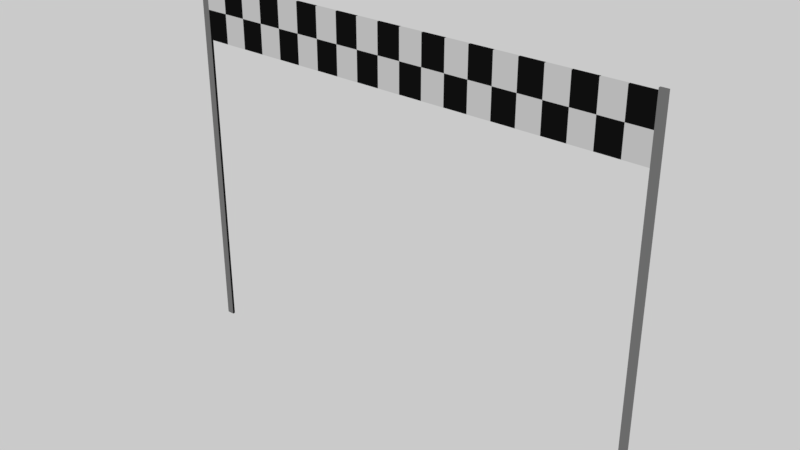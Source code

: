 # Source: finishline.blend  (saved by Blender 2.79.0; exported with 4.5.12 LTS)
import bpy
from mathutils import Matrix  # noqa: F401  (used for matrix-valued properties, if any)

bpy.ops.wm.read_factory_settings(use_empty=True)
scene = bpy.context.scene
scene.name = 'Scene'

# ---- collections
col_collection_1 = bpy.data.collections.new('Collection 1'); scene.collection.children.link(col_collection_1)

# ---- materials (node trees are filled in below, after node groups)
mat_white = bpy.data.materials.new('White')
mat_white.alpha_threshold = 0.0
mat_white.diffuse_color = (0.7991, 0.7991, 0.7991, 1.0)
mat_white.roughness = 0.5
mat_black = bpy.data.materials.new('Black')
mat_black.alpha_threshold = 0.0
mat_black.diffuse_color = (0.008023, 0.008023, 0.008023, 1.0)
mat_black.roughness = 0.5
mat_pole = bpy.data.materials.new('Pole')
mat_pole.alpha_threshold = 0.0
mat_pole.diffuse_color = (0.2462, 0.2462, 0.2462, 1.0)
mat_pole.roughness = 0.5

# ---- material node trees
mat_white.use_nodes = True; mat_white.node_tree.nodes.clear()
_N = mat_white.node_tree.nodes; _L = mat_white.node_tree.links
n0 = _N.new('ShaderNodeOutputMaterial'); n0.name = 'Material Output'; n0.location = (300, 300)
n1 = _N.new('ShaderNodeBsdfDiffuse'); n1.name = 'Diffuse BSDF'; n1.location = (10, 300)
_L.new(n1.outputs[0], n0.inputs[0])
n0.is_active_output = True
mat_black.use_nodes = True; mat_black.node_tree.nodes.clear()
_N = mat_black.node_tree.nodes; _L = mat_black.node_tree.links
n0 = _N.new('ShaderNodeOutputMaterial'); n0.name = 'Material Output'; n0.location = (300, 300)
n1 = _N.new('ShaderNodeBsdfDiffuse'); n1.name = 'Diffuse BSDF'; n1.location = (10, 300)
n1.inputs[0].default_value = (0.008076, 0.008076, 0.008076, 1.0)
_L.new(n1.outputs[0], n0.inputs[0])
n0.is_active_output = True
mat_pole.use_nodes = True; mat_pole.node_tree.nodes.clear()
_N = mat_pole.node_tree.nodes; _L = mat_pole.node_tree.links
n0 = _N.new('ShaderNodeOutputMaterial'); n0.name = 'Material Output'; n0.location = (300, 300)
n1 = _N.new('ShaderNodeBsdfDiffuse'); n1.name = 'Diffuse BSDF'; n1.location = (10, 300)
n1.inputs[0].default_value = (0.2462, 0.2462, 0.2462, 1.0)
_L.new(n1.outputs[0], n0.inputs[0])
n0.is_active_output = True

# ---- world
world_world = bpy.data.worlds.new('World'); scene.world = world_world
world_world.use_nodes = True; world_world.node_tree.nodes.clear()
_N = world_world.node_tree.nodes; _L = world_world.node_tree.links
n0 = _N.new('ShaderNodeOutputWorld'); n0.name = 'World Output'; n0.location = (300, 300)
n1 = _N.new('ShaderNodeBackground'); n1.name = 'Background'; n1.location = (10, 300)
n1.inputs[0].default_value = (0.5926, 0.5926, 0.5926, 1.0)
_L.new(n1.outputs[0], n0.inputs[0])
n0.is_active_output = True
world_world.color = (0.05088, 0.05088, 0.05088)
world_world.use_sun_shadow = False
world_world.sun_shadow_jitter_overblur = 0.0
world_world.cycles.sampling_method = 'MANUAL'

# ---- meshes
me_plane = bpy.data.meshes.new('Plane')
me_plane.from_pydata([(-1.0, -1.0, 0.0), (1.0, -1.0, 0.0), (-1.0, 1.0, 0.0), (1.0, 1.0, 0.0), (-1.0, 0.0, 0.0), (1.0, 0.0, 0.0), (-0.9, -1.0, 0.0), (-0.8, -1.0, 0.0), (-0.7, -1.0, 0.0), (-0.6, -1.0, 0.0), (-0.5, -1.0, 0.0), (-0.4, -1.0, 0.0), (-0.3, -1.0, 0.0), (-0.2, -1.0, 0.0), (-0.1, -1.0, 0.0), (5.96e-08, -1.0, 0.0), (0.1, -1.0, 0.0), (0.2, -1.0, 0.0), (0.3, -1.0, 0.0), (0.4, -1.0, 0.0), (0.5, -1.0, 0.0), (0.6, -1.0, 0.0), (0.7, -1.0, 0.0), (0.8, -1.0, 0.0), (0.9, -1.0, 0.0), (0.9, 1.0, 0.0), (0.8, 1.0, 0.0), (0.7, 1.0, 0.0), (0.6, 1.0, 0.0), (0.5, 1.0, 0.0), (0.4, 1.0, 0.0), (0.3, 1.0, 0.0), (0.2, 1.0, 0.0), (0.1, 1.0, 0.0), (-5.96e-08, 1.0, 0.0), (-0.1, 1.0, 0.0), (-0.2, 1.0, 0.0), (-0.3, 1.0, 0.0), (-0.4, 1.0, 0.0), (-0.5, 1.0, 0.0), (-0.6, 1.0, 0.0), (-0.7, 1.0, 0.0), (-0.8, 1.0, 0.0), (-0.9, 1.0, 0.0), (0.9, 0.0, 0.0), (0.8, 0.0, 0.0), (0.7, 0.0, 0.0), (0.6, 0.0, 0.0), (0.5, 0.0, 0.0), (0.4, 0.0, 0.0), (0.3, 0.0, 0.0), (0.2, 0.0, 0.0), (0.1, 0.0, 0.0), (-5.96e-08, 0.0, 0.0), (-0.1, 0.0, 0.0), (-0.2, 0.0, 0.0), (-0.3, 0.0, 0.0), (-0.4, 0.0, 0.0), (-0.5, 0.0, 0.0), (-0.6, 0.0, 0.0), (-0.7, 0.0, 0.0), (-0.8, 0.0, 0.0), (-0.9, 0.0, 0.0), (-1.0, 4.441e-16, -0.08278), (-1.0, -1.0, -0.08278), (0.9, -1.0, -0.08278), (1.0, -1.0, -0.08278), (1.0, 4.441e-16, -0.08278), (1.0, 1.0, -0.08278), (-0.9, 1.0, -0.08278), (-1.0, 1.0, -0.08278), (-0.9, 4.441e-16, -0.08278), (-0.9, -1.0, -0.08278), (-0.8, -1.0, -0.08278), (-0.7, -1.0, -0.08278), (-0.6, -1.0, -0.08278), (-0.5, -1.0, -0.08278), (-0.4, -1.0, -0.08278), (-0.3, -1.0, -0.08278), (-0.2, -1.0, -0.08278), (-0.1, -1.0, -0.08278), (5.96e-08, -1.0, -0.08278), (0.1, -1.0, -0.08278), (0.2, -1.0, -0.08278), (0.3, -1.0, -0.08278), (0.4, -1.0, -0.08278), (0.5, -1.0, -0.08278), (0.6, -1.0, -0.08278), (0.7, -1.0, -0.08278), (0.8, -1.0, -0.08278), (0.9, 1.0, -0.08278), (0.8, 1.0, -0.08278), (0.7, 1.0, -0.08278), (0.6, 1.0, -0.08278), (0.5, 1.0, -0.08278), (0.4, 1.0, -0.08278), (0.3, 1.0, -0.08278), (0.2, 1.0, -0.08278), (0.1, 1.0, -0.08278), (-5.96e-08, 1.0, -0.08278), (-0.1, 1.0, -0.08278), (-0.2, 1.0, -0.08278), (-0.3, 1.0, -0.08278), (-0.4, 1.0, -0.08278), (-0.5, 1.0, -0.08278), (-0.6, 1.0, -0.08278), (-0.7, 1.0, -0.08278), (-0.8, 1.0, -0.08278), (0.9, 4.441e-16, -0.08278), (0.8, 4.441e-16, -0.08278), (0.7, 4.441e-16, -0.08278), (0.6, 4.441e-16, -0.08278), (0.5, 4.441e-16, -0.08278), (0.4, 4.441e-16, -0.08278), (0.3, 4.441e-16, -0.08278), (0.2, 4.441e-16, -0.08278), (0.1, 4.441e-16, -0.08278), (-5.96e-08, 4.441e-16, -0.08278), (-0.1, 4.441e-16, -0.08278), (-0.2, 4.441e-16, -0.08278), (-0.3, 4.441e-16, -0.08278), (-0.4, 4.441e-16, -0.08278), (-0.5, 4.441e-16, -0.08278), (-0.6, 4.441e-16, -0.08278), (-0.7, 4.441e-16, -0.08278), (-0.8, 4.441e-16, -0.08278), (-1.032, 0.0, 0.0), (-1.032, -1.0, 0.0), (1.032, 0.0, 0.0), (1.032, 1.0, 0.0), (-1.032, 1.0, 0.0), (1.032, -1.0, 0.0), (-1.032, 4.441e-16, -0.08278), (-1.032, -1.0, -0.08278), (1.032, 4.441e-16, -0.08278), (1.032, 1.0, -0.08278), (-1.032, 1.0, -0.08278), (1.032, -1.0, -0.08278), (1.0, 1.091, 1.836e-08), (1.0, 1.091, -0.08278), (-1.0, 1.091, 1.836e-08), (-1.0, 1.091, -0.08278), (1.032, 1.091, 1.836e-08), (1.032, 1.091, -0.08278), (-1.032, 1.091, 1.836e-08), (-1.032, 1.091, -0.08278), (1.0, -11.5, -1.031e-08), (1.0, -11.5, -0.08278), (1.032, -11.5, -1.031e-08), (-1.0, -11.5, -0.08278), (-1.0, -11.5, -1.031e-08), (1.032, -11.5, -0.08278), (-1.032, -11.5, -0.08278), (-1.032, -11.5, -1.031e-08)], [], [(44, 25, 3, 5), (24, 44, 5, 1), (0, 4, 62, 6), (6, 62, 61, 7), (7, 61, 60, 8), (8, 60, 59, 9), (9, 59, 58, 10), (10, 58, 57, 11), (11, 57, 56, 12), (12, 56, 55, 13), (13, 55, 54, 14), (14, 54, 53, 15), (15, 53, 52, 16), (16, 52, 51, 17), (17, 51, 50, 18), (18, 50, 49, 19), (19, 49, 48, 20), (20, 48, 47, 21), (21, 47, 46, 22), (22, 46, 45, 23), (23, 45, 44, 24), (4, 2, 43, 62), (62, 43, 42, 61), (61, 42, 41, 60), (60, 41, 40, 59), (59, 40, 39, 58), (58, 39, 38, 57), (57, 38, 37, 56), (56, 37, 36, 55), (55, 36, 35, 54), (54, 35, 34, 53), (53, 34, 33, 52), (52, 33, 32, 51), (51, 32, 31, 50), (50, 31, 30, 49), (49, 30, 29, 48), (48, 29, 28, 47), (47, 28, 27, 46), (46, 27, 26, 45), (45, 26, 25, 44), (108, 67, 68, 90), (65, 66, 67, 108), (64, 72, 71, 63), (72, 73, 125, 71), (73, 74, 124, 125), (74, 75, 123, 124), (75, 76, 122, 123), (76, 77, 121, 122), (77, 78, 120, 121), (78, 79, 119, 120), (79, 80, 118, 119), (80, 81, 117, 118), (81, 82, 116, 117), (82, 83, 115, 116), (83, 84, 114, 115), (84, 85, 113, 114), (85, 86, 112, 113), (86, 87, 111, 112), (87, 88, 110, 111), (88, 89, 109, 110), (89, 65, 108, 109), (63, 71, 69, 70), (71, 125, 107, 69), (125, 124, 106, 107), (124, 123, 105, 106), (123, 122, 104, 105), (122, 121, 103, 104), (121, 120, 102, 103), (120, 119, 101, 102), (119, 118, 100, 101), (118, 117, 99, 100), (117, 116, 98, 99), (116, 115, 97, 98), (115, 114, 96, 97), (114, 113, 95, 96), (113, 112, 94, 95), (112, 111, 93, 94), (111, 110, 92, 93), (110, 109, 91, 92), (109, 108, 90, 91), (12, 13, 79, 78), (39, 40, 105, 104), (24, 1, 66, 65), (26, 27, 92, 91), (13, 14, 80, 79), (40, 41, 106, 105), (5, 3, 129, 128), (27, 28, 93, 92), (14, 15, 81, 80), (41, 42, 107, 106), (43, 2, 70, 69), (28, 29, 94, 93), (15, 16, 82, 81), (42, 43, 69, 107), (68, 67, 134, 135), (29, 30, 95, 94), (16, 17, 83, 82), (67, 66, 137, 134), (30, 31, 96, 95), (17, 18, 84, 83), (31, 32, 97, 96), (18, 19, 85, 84), (0, 6, 72, 64), (32, 33, 98, 97), (19, 20, 86, 85), (6, 7, 73, 72), (33, 34, 99, 98), (20, 21, 87, 86), (7, 8, 74, 73), (34, 35, 100, 99), (21, 22, 88, 87), (8, 9, 75, 74), (35, 36, 101, 100), (22, 23, 89, 88), (9, 10, 76, 75), (36, 37, 102, 101), (23, 24, 65, 89), (10, 11, 77, 76), (37, 38, 103, 102), (3, 25, 90, 68), (11, 12, 78, 77), (38, 39, 104, 103), (1, 5, 128, 131), (25, 26, 91, 90), (128, 129, 135, 134), (130, 126, 132, 136), (131, 128, 134, 137), (126, 127, 133, 132), (1, 131, 148, 146), (130, 136, 145, 144), (64, 63, 132, 133), (4, 0, 127, 126), (133, 127, 153, 152), (63, 70, 136, 132), (2, 4, 126, 130), (136, 70, 141, 145), (138, 139, 143, 142), (141, 140, 144, 145), (135, 129, 142, 143), (68, 135, 143, 139), (2, 130, 144, 140), (3, 68, 139, 138), (129, 3, 138, 142), (70, 2, 140, 141), (150, 149, 152, 153), (147, 146, 148, 151), (64, 133, 152, 149), (0, 64, 149, 150), (137, 66, 147, 151), (127, 0, 150, 153), (131, 137, 151, 148), (66, 1, 146, 147)])
me_plane.polygons.foreach_set('material_index', [1, 0, 1, 0, 1, 0, 1, 0, 1, 0, 1, 0, 1, 0, 1, 0, 1, 0, 1, 0, 1, 0, 1, 0, 1, 0, 1, 0, 1, 0, 1, 0, 1, 0, 1, 0, 1, 0, 1, 0, 1, 0, 1, 0, 1, 0, 1, 0, 1, 0, 1, 0, 1, 0, 1, 0, 1, 0, 1, 0, 1, 0, 1, 0, 1, 0, 1, 0, 1, 0, 1, 0, 1, 0, 1, 0, 1, 0, 1, 0, 0, 0, 0, 1, 1, 1, 2, 0, 0, 0, 0, 1, 1, 1, 2, 0, 0, 2, 1, 1, 0, 0, 1, 1, 1, 0, 0, 0, 1, 1, 1, 0, 0, 0, 1, 1, 1, 0, 0, 1, 1, 1, 2, 0, 2, 2, 2, 2, 2, 2, 2, 2, 2, 2, 2, 2, 2, 2, 2, 2, 2, 1, 2, 0, 2, 2, 2, 1, 2, 2, 2, 0])
me_plane.materials.append(mat_white)
me_plane.materials.append(mat_black)
me_plane.materials.append(mat_pole)
me_plane.use_remesh_preserve_volume = False
me_plane.use_remesh_preserve_attributes = False
me_plane.use_mirror_vertex_groups = False
me_plane.update()

# ---- objects
ob_plane = bpy.data.objects.new('Plane', me_plane)

# ---- transforms, parenting, visibility, modifiers, constraints
ob_plane.location = (0.0, 0.0, 0.0)
ob_plane.rotation_euler = (1.571, -0.0, 0.0)
ob_plane.scale = (8.0, 1.0, 1.0)
ob_plane.lineart.crease_threshold = 0.0

# ---- collection membership
col_collection_1.objects.link(ob_plane)

# ---- scene / render settings (as saved in the file)
scene.frame_start = 1; scene.frame_end = 250; scene.frame_set(1)
scene.render.engine = 'CYCLES'
scene.render.resolution_percentage = 50
scene.render.dither_intensity = 0.0
scene.cycles.use_denoising = False
scene.cycles.samples = 128
scene.cycles.sampling_pattern = 'TABULATED_SOBOL'
scene.cycles.use_adaptive_sampling = False
scene.cycles.use_light_tree = False
scene.cycles.blur_glossy = 0.0
scene.cycles.sample_clamp_indirect = 0.0
scene.view_settings.view_transform = 'Standard'
bpy.context.view_layer.update()

# ---- added for rendering (the .blend has no active camera): camera
cam_auto = bpy.data.cameras.new('AutoCamera')
cam_auto.lens = 50.0
cam_auto.sensor_width = 36.0
cam_auto.clip_end = 1000.0
ob_auto_camera = bpy.data.objects.new('AutoCamera', cam_auto)
scene.collection.objects.link(ob_auto_camera)
ob_auto_camera.location = (19.2195, -23.022, 10.17)
ob_auto_camera.rotation_euler = (1.09748, -7.21219e-08, 0.694738)
scene.camera = ob_auto_camera
bpy.context.view_layer.update()
